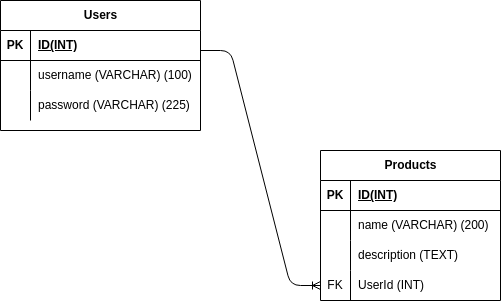

The diagram above was exported from draw.io. Its source (the exported page's mxGraphModel, read from the mxfile embedded in the PNG):
<mxGraphModel dx="406" dy="483" grid="1" gridSize="10" guides="1" tooltips="1" connect="1" arrows="1" fold="1" page="1" pageScale="1" pageWidth="850" pageHeight="1100" math="0" shadow="0">
  <root>
    <mxCell id="0" />
    <mxCell id="1" parent="0" />
    <mxCell id="2" value="Users" style="shape=table;startSize=30;container=1;collapsible=1;childLayout=tableLayout;fixedRows=1;rowLines=0;fontStyle=1;align=center;resizeLast=1;html=1;" vertex="1" parent="1">
      <mxGeometry x="70" y="30" width="200" height="130" as="geometry" />
    </mxCell>
    <mxCell id="3" value="" style="shape=tableRow;horizontal=0;startSize=0;swimlaneHead=0;swimlaneBody=0;fillColor=none;collapsible=0;dropTarget=0;points=[[0,0.5],[1,0.5]];portConstraint=eastwest;top=0;left=0;right=0;bottom=1;" vertex="1" parent="2">
      <mxGeometry y="30" width="200" height="30" as="geometry" />
    </mxCell>
    <mxCell id="4" value="PK" style="shape=partialRectangle;connectable=0;fillColor=none;top=0;left=0;bottom=0;right=0;fontStyle=1;overflow=hidden;whiteSpace=wrap;html=1;" vertex="1" parent="3">
      <mxGeometry width="30" height="30" as="geometry">
        <mxRectangle width="30" height="30" as="alternateBounds" />
      </mxGeometry>
    </mxCell>
    <mxCell id="5" value="ID(INT)" style="shape=partialRectangle;connectable=0;fillColor=none;top=0;left=0;bottom=0;right=0;align=left;spacingLeft=6;fontStyle=5;overflow=hidden;whiteSpace=wrap;html=1;" vertex="1" parent="3">
      <mxGeometry x="30" width="170" height="30" as="geometry">
        <mxRectangle width="170" height="30" as="alternateBounds" />
      </mxGeometry>
    </mxCell>
    <mxCell id="6" value="" style="shape=tableRow;horizontal=0;startSize=0;swimlaneHead=0;swimlaneBody=0;fillColor=none;collapsible=0;dropTarget=0;points=[[0,0.5],[1,0.5]];portConstraint=eastwest;top=0;left=0;right=0;bottom=0;" vertex="1" parent="2">
      <mxGeometry y="60" width="200" height="30" as="geometry" />
    </mxCell>
    <mxCell id="7" value="" style="shape=partialRectangle;connectable=0;fillColor=none;top=0;left=0;bottom=0;right=0;editable=1;overflow=hidden;whiteSpace=wrap;html=1;" vertex="1" parent="6">
      <mxGeometry width="30" height="30" as="geometry">
        <mxRectangle width="30" height="30" as="alternateBounds" />
      </mxGeometry>
    </mxCell>
    <mxCell id="8" value="username (VARCHAR) (100)" style="shape=partialRectangle;connectable=0;fillColor=none;top=0;left=0;bottom=0;right=0;align=left;spacingLeft=6;overflow=hidden;whiteSpace=wrap;html=1;" vertex="1" parent="6">
      <mxGeometry x="30" width="170" height="30" as="geometry">
        <mxRectangle width="170" height="30" as="alternateBounds" />
      </mxGeometry>
    </mxCell>
    <mxCell id="9" value="" style="shape=tableRow;horizontal=0;startSize=0;swimlaneHead=0;swimlaneBody=0;fillColor=none;collapsible=0;dropTarget=0;points=[[0,0.5],[1,0.5]];portConstraint=eastwest;top=0;left=0;right=0;bottom=0;" vertex="1" parent="2">
      <mxGeometry y="90" width="200" height="30" as="geometry" />
    </mxCell>
    <mxCell id="10" value="" style="shape=partialRectangle;connectable=0;fillColor=none;top=0;left=0;bottom=0;right=0;editable=1;overflow=hidden;whiteSpace=wrap;html=1;" vertex="1" parent="9">
      <mxGeometry width="30" height="30" as="geometry">
        <mxRectangle width="30" height="30" as="alternateBounds" />
      </mxGeometry>
    </mxCell>
    <mxCell id="11" value="password (VARCHAR) (225)" style="shape=partialRectangle;connectable=0;fillColor=none;top=0;left=0;bottom=0;right=0;align=left;spacingLeft=6;overflow=hidden;whiteSpace=wrap;html=1;" vertex="1" parent="9">
      <mxGeometry x="30" width="170" height="30" as="geometry">
        <mxRectangle width="170" height="30" as="alternateBounds" />
      </mxGeometry>
    </mxCell>
    <mxCell id="12" value="" style="edgeStyle=entityRelationEdgeStyle;fontSize=12;html=1;endArrow=ERoneToMany;entryX=0;entryY=0.5;entryDx=0;entryDy=0;" edge="1" parent="1">
      <mxGeometry width="100" height="100" relative="1" as="geometry">
        <mxPoint x="270" y="80" as="sourcePoint" />
        <mxPoint x="390" y="315" as="targetPoint" />
        <Array as="points">
          <mxPoint x="230" y="-45" />
        </Array>
      </mxGeometry>
    </mxCell>
    <mxCell id="13" value="Products" style="shape=table;startSize=30;container=1;collapsible=1;childLayout=tableLayout;fixedRows=1;rowLines=0;fontStyle=1;align=center;resizeLast=1;html=1;" vertex="1" parent="1">
      <mxGeometry x="390" y="180" width="180" height="150" as="geometry" />
    </mxCell>
    <mxCell id="14" value="" style="shape=tableRow;horizontal=0;startSize=0;swimlaneHead=0;swimlaneBody=0;fillColor=none;collapsible=0;dropTarget=0;points=[[0,0.5],[1,0.5]];portConstraint=eastwest;top=0;left=0;right=0;bottom=1;" vertex="1" parent="13">
      <mxGeometry y="30" width="180" height="30" as="geometry" />
    </mxCell>
    <mxCell id="15" value="PK" style="shape=partialRectangle;connectable=0;fillColor=none;top=0;left=0;bottom=0;right=0;fontStyle=1;overflow=hidden;whiteSpace=wrap;html=1;" vertex="1" parent="14">
      <mxGeometry width="30" height="30" as="geometry">
        <mxRectangle width="30" height="30" as="alternateBounds" />
      </mxGeometry>
    </mxCell>
    <mxCell id="16" value="ID(INT)" style="shape=partialRectangle;connectable=0;fillColor=none;top=0;left=0;bottom=0;right=0;align=left;spacingLeft=6;fontStyle=5;overflow=hidden;whiteSpace=wrap;html=1;" vertex="1" parent="14">
      <mxGeometry x="30" width="150" height="30" as="geometry">
        <mxRectangle width="150" height="30" as="alternateBounds" />
      </mxGeometry>
    </mxCell>
    <mxCell id="17" value="" style="shape=tableRow;horizontal=0;startSize=0;swimlaneHead=0;swimlaneBody=0;fillColor=none;collapsible=0;dropTarget=0;points=[[0,0.5],[1,0.5]];portConstraint=eastwest;top=0;left=0;right=0;bottom=0;" vertex="1" parent="13">
      <mxGeometry y="60" width="180" height="30" as="geometry" />
    </mxCell>
    <mxCell id="18" value="" style="shape=partialRectangle;connectable=0;fillColor=none;top=0;left=0;bottom=0;right=0;editable=1;overflow=hidden;whiteSpace=wrap;html=1;" vertex="1" parent="17">
      <mxGeometry width="30" height="30" as="geometry">
        <mxRectangle width="30" height="30" as="alternateBounds" />
      </mxGeometry>
    </mxCell>
    <mxCell id="19" value="name (VARCHAR) (200)" style="shape=partialRectangle;connectable=0;fillColor=none;top=0;left=0;bottom=0;right=0;align=left;spacingLeft=6;overflow=hidden;whiteSpace=wrap;html=1;" vertex="1" parent="17">
      <mxGeometry x="30" width="150" height="30" as="geometry">
        <mxRectangle width="150" height="30" as="alternateBounds" />
      </mxGeometry>
    </mxCell>
    <mxCell id="20" value="" style="shape=tableRow;horizontal=0;startSize=0;swimlaneHead=0;swimlaneBody=0;fillColor=none;collapsible=0;dropTarget=0;points=[[0,0.5],[1,0.5]];portConstraint=eastwest;top=0;left=0;right=0;bottom=0;" vertex="1" parent="13">
      <mxGeometry y="90" width="180" height="30" as="geometry" />
    </mxCell>
    <mxCell id="21" value="" style="shape=partialRectangle;connectable=0;fillColor=none;top=0;left=0;bottom=0;right=0;editable=1;overflow=hidden;whiteSpace=wrap;html=1;" vertex="1" parent="20">
      <mxGeometry width="30" height="30" as="geometry">
        <mxRectangle width="30" height="30" as="alternateBounds" />
      </mxGeometry>
    </mxCell>
    <mxCell id="22" value="description (TEXT)" style="shape=partialRectangle;connectable=0;fillColor=none;top=0;left=0;bottom=0;right=0;align=left;spacingLeft=6;overflow=hidden;whiteSpace=wrap;html=1;" vertex="1" parent="20">
      <mxGeometry x="30" width="150" height="30" as="geometry">
        <mxRectangle width="150" height="30" as="alternateBounds" />
      </mxGeometry>
    </mxCell>
    <mxCell id="23" style="shape=tableRow;horizontal=0;startSize=0;swimlaneHead=0;swimlaneBody=0;fillColor=none;collapsible=0;dropTarget=0;points=[[0,0.5],[1,0.5]];portConstraint=eastwest;top=0;left=0;right=0;bottom=0;" vertex="1" parent="13">
      <mxGeometry y="120" width="180" height="30" as="geometry" />
    </mxCell>
    <mxCell id="24" value="FK" style="shape=partialRectangle;connectable=0;fillColor=none;top=0;left=0;bottom=0;right=0;editable=1;overflow=hidden;whiteSpace=wrap;html=1;" vertex="1" parent="23">
      <mxGeometry width="30" height="30" as="geometry">
        <mxRectangle width="30" height="30" as="alternateBounds" />
      </mxGeometry>
    </mxCell>
    <mxCell id="25" value="UserId (INT)" style="shape=partialRectangle;connectable=0;fillColor=none;top=0;left=0;bottom=0;right=0;align=left;spacingLeft=6;overflow=hidden;whiteSpace=wrap;html=1;" vertex="1" parent="23">
      <mxGeometry x="30" width="150" height="30" as="geometry">
        <mxRectangle width="150" height="30" as="alternateBounds" />
      </mxGeometry>
    </mxCell>
  </root>
</mxGraphModel>